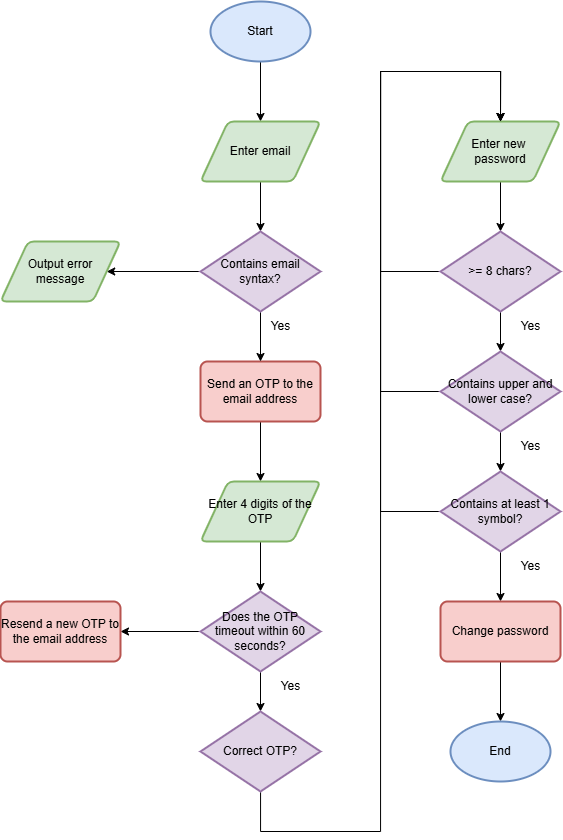

The diagram above was exported from draw.io. Its source (the exported page's mxGraphModel, read from the mxfile embedded in the PNG):
<mxGraphModel dx="1687" dy="918" grid="1" gridSize="10" guides="1" tooltips="1" connect="1" arrows="1" fold="1" page="0" pageScale="1" pageWidth="827" pageHeight="1169" background="#ffffff" math="0" shadow="0">
  <root>
    <mxCell id="0" />
    <mxCell id="1" parent="0" />
    <mxCell id="3D9RZG02TEJBpw-k6Ae2-23" value="" style="edgeStyle=orthogonalEdgeStyle;rounded=0;orthogonalLoop=1;jettySize=auto;html=1;" parent="1" source="3D9RZG02TEJBpw-k6Ae2-1" target="3D9RZG02TEJBpw-k6Ae2-2" edge="1">
      <mxGeometry relative="1" as="geometry" />
    </mxCell>
    <mxCell id="3D9RZG02TEJBpw-k6Ae2-1" value="Start" style="strokeWidth=2;html=1;shape=mxgraph.flowchart.start_1;whiteSpace=wrap;fillColor=#dae8fc;strokeColor=#6c8ebf;" parent="1" vertex="1">
      <mxGeometry x="330" y="50" width="100" height="60" as="geometry" />
    </mxCell>
    <mxCell id="3D9RZG02TEJBpw-k6Ae2-18" value="" style="edgeStyle=orthogonalEdgeStyle;rounded=0;orthogonalLoop=1;jettySize=auto;html=1;" parent="1" source="3D9RZG02TEJBpw-k6Ae2-2" target="3D9RZG02TEJBpw-k6Ae2-17" edge="1">
      <mxGeometry relative="1" as="geometry" />
    </mxCell>
    <mxCell id="3D9RZG02TEJBpw-k6Ae2-2" value="Enter email" style="shape=parallelogram;html=1;strokeWidth=2;perimeter=parallelogramPerimeter;whiteSpace=wrap;rounded=1;arcSize=12;size=0.23;fillColor=#d5e8d4;strokeColor=#82b366;" parent="1" vertex="1">
      <mxGeometry x="320" y="170" width="120" height="60" as="geometry" />
    </mxCell>
    <mxCell id="3D9RZG02TEJBpw-k6Ae2-26" value="" style="edgeStyle=orthogonalEdgeStyle;rounded=0;orthogonalLoop=1;jettySize=auto;html=1;" parent="1" source="3D9RZG02TEJBpw-k6Ae2-5" target="3D9RZG02TEJBpw-k6Ae2-6" edge="1">
      <mxGeometry relative="1" as="geometry" />
    </mxCell>
    <mxCell id="3D9RZG02TEJBpw-k6Ae2-5" value="Send an OTP to the email address" style="rounded=1;whiteSpace=wrap;html=1;absoluteArcSize=1;arcSize=14;strokeWidth=2;fillColor=#f8cecc;strokeColor=#b85450;" parent="1" vertex="1">
      <mxGeometry x="320" y="410" width="120" height="60" as="geometry" />
    </mxCell>
    <mxCell id="3D9RZG02TEJBpw-k6Ae2-27" value="" style="edgeStyle=orthogonalEdgeStyle;rounded=0;orthogonalLoop=1;jettySize=auto;html=1;" parent="1" source="3D9RZG02TEJBpw-k6Ae2-6" target="3D9RZG02TEJBpw-k6Ae2-7" edge="1">
      <mxGeometry relative="1" as="geometry" />
    </mxCell>
    <mxCell id="3D9RZG02TEJBpw-k6Ae2-6" value="Enter 4 digits of the OTP" style="shape=parallelogram;html=1;strokeWidth=2;perimeter=parallelogramPerimeter;whiteSpace=wrap;rounded=1;arcSize=12;size=0.23;fillColor=#d5e8d4;strokeColor=#82b366;" parent="1" vertex="1">
      <mxGeometry x="320" y="530" width="120" height="60" as="geometry" />
    </mxCell>
    <mxCell id="3D9RZG02TEJBpw-k6Ae2-28" value="" style="edgeStyle=orthogonalEdgeStyle;rounded=0;orthogonalLoop=1;jettySize=auto;html=1;" parent="1" source="3D9RZG02TEJBpw-k6Ae2-7" target="3D9RZG02TEJBpw-k6Ae2-9" edge="1">
      <mxGeometry relative="1" as="geometry" />
    </mxCell>
    <mxCell id="3D9RZG02TEJBpw-k6Ae2-31" value="" style="edgeStyle=orthogonalEdgeStyle;rounded=0;orthogonalLoop=1;jettySize=auto;html=1;" parent="1" source="3D9RZG02TEJBpw-k6Ae2-7" target="3D9RZG02TEJBpw-k6Ae2-8" edge="1">
      <mxGeometry relative="1" as="geometry" />
    </mxCell>
    <mxCell id="3D9RZG02TEJBpw-k6Ae2-7" value="Does the OTP timeout within 60 seconds?" style="strokeWidth=2;html=1;shape=mxgraph.flowchart.decision;whiteSpace=wrap;fillColor=#e1d5e7;strokeColor=#9673a6;" parent="1" vertex="1">
      <mxGeometry x="320" y="640" width="120" height="80" as="geometry" />
    </mxCell>
    <mxCell id="3D9RZG02TEJBpw-k6Ae2-8" value="Resend a new OTP to the email address" style="rounded=1;whiteSpace=wrap;html=1;absoluteArcSize=1;arcSize=14;strokeWidth=2;fillColor=#f8cecc;strokeColor=#b85450;" parent="1" vertex="1">
      <mxGeometry x="120" y="650" width="120" height="60" as="geometry" />
    </mxCell>
    <mxCell id="3D9RZG02TEJBpw-k6Ae2-34" style="edgeStyle=orthogonalEdgeStyle;rounded=0;orthogonalLoop=1;jettySize=auto;html=1;entryX=0.5;entryY=0;entryDx=0;entryDy=0;" parent="1" source="3D9RZG02TEJBpw-k6Ae2-9" target="3D9RZG02TEJBpw-k6Ae2-10" edge="1">
      <mxGeometry relative="1" as="geometry">
        <Array as="points">
          <mxPoint x="380" y="880" />
          <mxPoint x="500" y="880" />
          <mxPoint x="500" y="120" />
          <mxPoint x="620" y="120" />
        </Array>
      </mxGeometry>
    </mxCell>
    <mxCell id="3D9RZG02TEJBpw-k6Ae2-9" value="Correct OTP?" style="strokeWidth=2;html=1;shape=mxgraph.flowchart.decision;whiteSpace=wrap;fillColor=#e1d5e7;strokeColor=#9673a6;" parent="1" vertex="1">
      <mxGeometry x="320" y="760" width="120" height="80" as="geometry" />
    </mxCell>
    <mxCell id="3D9RZG02TEJBpw-k6Ae2-35" value="" style="edgeStyle=orthogonalEdgeStyle;rounded=0;orthogonalLoop=1;jettySize=auto;html=1;" parent="1" source="3D9RZG02TEJBpw-k6Ae2-10" target="3D9RZG02TEJBpw-k6Ae2-11" edge="1">
      <mxGeometry relative="1" as="geometry" />
    </mxCell>
    <mxCell id="3D9RZG02TEJBpw-k6Ae2-10" value="Enter new&amp;nbsp;&lt;div&gt;password&lt;/div&gt;" style="shape=parallelogram;html=1;strokeWidth=2;perimeter=parallelogramPerimeter;whiteSpace=wrap;rounded=1;arcSize=12;size=0.23;fillColor=#d5e8d4;strokeColor=#82b366;" parent="1" vertex="1">
      <mxGeometry x="560" y="170" width="120" height="60" as="geometry" />
    </mxCell>
    <mxCell id="3D9RZG02TEJBpw-k6Ae2-36" value="" style="edgeStyle=orthogonalEdgeStyle;rounded=0;orthogonalLoop=1;jettySize=auto;html=1;" parent="1" source="3D9RZG02TEJBpw-k6Ae2-11" target="3D9RZG02TEJBpw-k6Ae2-12" edge="1">
      <mxGeometry relative="1" as="geometry" />
    </mxCell>
    <mxCell id="XDuVPMoGd2qkto6omryA-1" style="edgeStyle=orthogonalEdgeStyle;rounded=0;orthogonalLoop=1;jettySize=auto;html=1;entryX=0.5;entryY=0;entryDx=0;entryDy=0;" edge="1" parent="1" source="3D9RZG02TEJBpw-k6Ae2-11" target="3D9RZG02TEJBpw-k6Ae2-10">
      <mxGeometry relative="1" as="geometry">
        <Array as="points">
          <mxPoint x="500" y="320" />
          <mxPoint x="500" y="120" />
          <mxPoint x="620" y="120" />
        </Array>
      </mxGeometry>
    </mxCell>
    <mxCell id="3D9RZG02TEJBpw-k6Ae2-11" value="&amp;gt;= 8 chars?" style="strokeWidth=2;html=1;shape=mxgraph.flowchart.decision;whiteSpace=wrap;fillColor=#e1d5e7;strokeColor=#9673a6;" parent="1" vertex="1">
      <mxGeometry x="560" y="280" width="120" height="80" as="geometry" />
    </mxCell>
    <mxCell id="3D9RZG02TEJBpw-k6Ae2-37" value="" style="edgeStyle=orthogonalEdgeStyle;rounded=0;orthogonalLoop=1;jettySize=auto;html=1;" parent="1" source="3D9RZG02TEJBpw-k6Ae2-12" target="3D9RZG02TEJBpw-k6Ae2-13" edge="1">
      <mxGeometry relative="1" as="geometry" />
    </mxCell>
    <mxCell id="XDuVPMoGd2qkto6omryA-2" style="edgeStyle=orthogonalEdgeStyle;rounded=0;orthogonalLoop=1;jettySize=auto;html=1;entryX=0.5;entryY=0;entryDx=0;entryDy=0;" edge="1" parent="1" source="3D9RZG02TEJBpw-k6Ae2-12" target="3D9RZG02TEJBpw-k6Ae2-10">
      <mxGeometry relative="1" as="geometry">
        <Array as="points">
          <mxPoint x="500" y="440" />
          <mxPoint x="500" y="120" />
          <mxPoint x="620" y="120" />
        </Array>
      </mxGeometry>
    </mxCell>
    <mxCell id="3D9RZG02TEJBpw-k6Ae2-12" value="Contains upper and lower case?" style="strokeWidth=2;html=1;shape=mxgraph.flowchart.decision;whiteSpace=wrap;fillColor=#e1d5e7;strokeColor=#9673a6;" parent="1" vertex="1">
      <mxGeometry x="560" y="400" width="120" height="80" as="geometry" />
    </mxCell>
    <mxCell id="3D9RZG02TEJBpw-k6Ae2-38" value="" style="edgeStyle=orthogonalEdgeStyle;rounded=0;orthogonalLoop=1;jettySize=auto;html=1;" parent="1" source="3D9RZG02TEJBpw-k6Ae2-13" target="3D9RZG02TEJBpw-k6Ae2-14" edge="1">
      <mxGeometry relative="1" as="geometry" />
    </mxCell>
    <mxCell id="XDuVPMoGd2qkto6omryA-3" style="edgeStyle=orthogonalEdgeStyle;rounded=0;orthogonalLoop=1;jettySize=auto;html=1;entryX=0.5;entryY=0;entryDx=0;entryDy=0;" edge="1" parent="1" source="3D9RZG02TEJBpw-k6Ae2-13" target="3D9RZG02TEJBpw-k6Ae2-10">
      <mxGeometry relative="1" as="geometry">
        <Array as="points">
          <mxPoint x="500" y="560" />
          <mxPoint x="500" y="120" />
          <mxPoint x="620" y="120" />
        </Array>
      </mxGeometry>
    </mxCell>
    <mxCell id="3D9RZG02TEJBpw-k6Ae2-13" value="Contains at least 1 symbol?" style="strokeWidth=2;html=1;shape=mxgraph.flowchart.decision;whiteSpace=wrap;fillColor=#e1d5e7;strokeColor=#9673a6;" parent="1" vertex="1">
      <mxGeometry x="560" y="520" width="120" height="80" as="geometry" />
    </mxCell>
    <mxCell id="XDuVPMoGd2qkto6omryA-7" value="" style="edgeStyle=orthogonalEdgeStyle;rounded=0;orthogonalLoop=1;jettySize=auto;html=1;" edge="1" parent="1" source="3D9RZG02TEJBpw-k6Ae2-14" target="3D9RZG02TEJBpw-k6Ae2-15">
      <mxGeometry relative="1" as="geometry" />
    </mxCell>
    <mxCell id="3D9RZG02TEJBpw-k6Ae2-14" value="Change password" style="rounded=1;whiteSpace=wrap;html=1;absoluteArcSize=1;arcSize=14;strokeWidth=2;fillColor=#f8cecc;strokeColor=#b85450;" parent="1" vertex="1">
      <mxGeometry x="560" y="650" width="120" height="60" as="geometry" />
    </mxCell>
    <mxCell id="3D9RZG02TEJBpw-k6Ae2-15" value="End" style="strokeWidth=2;html=1;shape=mxgraph.flowchart.start_1;whiteSpace=wrap;fillColor=#dae8fc;strokeColor=#6c8ebf;" parent="1" vertex="1">
      <mxGeometry x="570" y="770" width="100" height="60" as="geometry" />
    </mxCell>
    <mxCell id="3D9RZG02TEJBpw-k6Ae2-25" value="" style="edgeStyle=orthogonalEdgeStyle;rounded=0;orthogonalLoop=1;jettySize=auto;html=1;" parent="1" source="3D9RZG02TEJBpw-k6Ae2-17" target="3D9RZG02TEJBpw-k6Ae2-5" edge="1">
      <mxGeometry relative="1" as="geometry" />
    </mxCell>
    <mxCell id="3D9RZG02TEJBpw-k6Ae2-30" value="" style="edgeStyle=orthogonalEdgeStyle;rounded=0;orthogonalLoop=1;jettySize=auto;html=1;" parent="1" source="3D9RZG02TEJBpw-k6Ae2-17" target="3D9RZG02TEJBpw-k6Ae2-20" edge="1">
      <mxGeometry relative="1" as="geometry" />
    </mxCell>
    <mxCell id="3D9RZG02TEJBpw-k6Ae2-17" value="Contains email syntax?" style="strokeWidth=2;html=1;shape=mxgraph.flowchart.decision;whiteSpace=wrap;fillColor=#e1d5e7;strokeColor=#9673a6;" parent="1" vertex="1">
      <mxGeometry x="320" y="280" width="120" height="80" as="geometry" />
    </mxCell>
    <mxCell id="3D9RZG02TEJBpw-k6Ae2-20" value="Output error&lt;div&gt;message&lt;/div&gt;" style="shape=parallelogram;html=1;strokeWidth=2;perimeter=parallelogramPerimeter;whiteSpace=wrap;rounded=1;arcSize=12;size=0.23;fillColor=#d5e8d4;strokeColor=#82b366;" parent="1" vertex="1">
      <mxGeometry x="120" y="290" width="120" height="60" as="geometry" />
    </mxCell>
    <mxCell id="3D9RZG02TEJBpw-k6Ae2-24" value="Yes" style="text;html=1;align=center;verticalAlign=middle;resizable=0;points=[];autosize=1;strokeColor=none;fillColor=none;" parent="1" vertex="1">
      <mxGeometry x="380" y="360" width="40" height="30" as="geometry" />
    </mxCell>
    <mxCell id="3D9RZG02TEJBpw-k6Ae2-32" value="Yes" style="text;html=1;align=center;verticalAlign=middle;resizable=0;points=[];autosize=1;strokeColor=none;fillColor=none;" parent="1" vertex="1">
      <mxGeometry x="390" y="720" width="40" height="30" as="geometry" />
    </mxCell>
    <mxCell id="XDuVPMoGd2qkto6omryA-4" value="Yes" style="text;html=1;align=center;verticalAlign=middle;resizable=0;points=[];autosize=1;strokeColor=none;fillColor=none;" vertex="1" parent="1">
      <mxGeometry x="630" y="360" width="40" height="30" as="geometry" />
    </mxCell>
    <mxCell id="XDuVPMoGd2qkto6omryA-5" value="Yes" style="text;html=1;align=center;verticalAlign=middle;resizable=0;points=[];autosize=1;strokeColor=none;fillColor=none;" vertex="1" parent="1">
      <mxGeometry x="630" y="480" width="40" height="30" as="geometry" />
    </mxCell>
    <mxCell id="XDuVPMoGd2qkto6omryA-6" value="Yes" style="text;html=1;align=center;verticalAlign=middle;resizable=0;points=[];autosize=1;strokeColor=none;fillColor=none;" vertex="1" parent="1">
      <mxGeometry x="630" y="600" width="40" height="30" as="geometry" />
    </mxCell>
  </root>
</mxGraphModel>